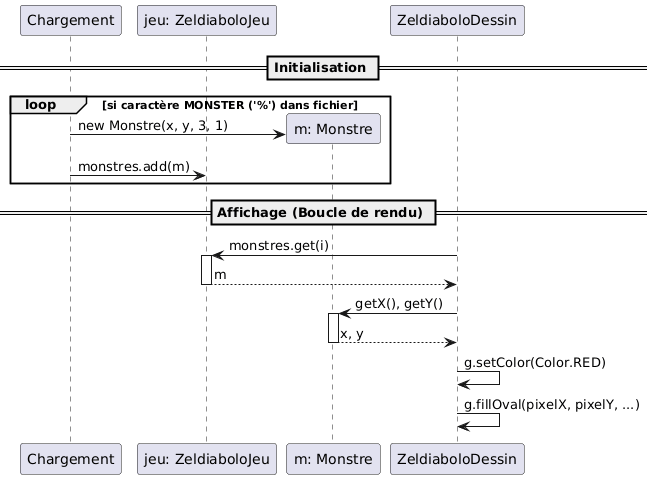

The diagram above was rendered by PlantUML. Its source (embedded in the PNG):
@startuml
participant Chargement
participant "jeu: ZeldiaboloJeu" as Jeu
participant "m: Monstre" as Monstre
participant ZeldiaboloDessin

== Initialisation ==
loop si caractère MONSTER ('%') dans fichier
    Chargement -> Monstre** : new Monstre(x, y, 3, 1)
    Chargement -> Jeu : monstres.add(m)
end

== Affichage (Boucle de rendu) ==
ZeldiaboloDessin -> Jeu : monstres.get(i)
activate Jeu
return m
ZeldiaboloDessin -> Monstre : getX(), getY()
activate Monstre
return x, y
ZeldiaboloDessin -> ZeldiaboloDessin : g.setColor(Color.RED)
ZeldiaboloDessin -> ZeldiaboloDessin : g.fillOval(pixelX, pixelY, ...)
@enduml